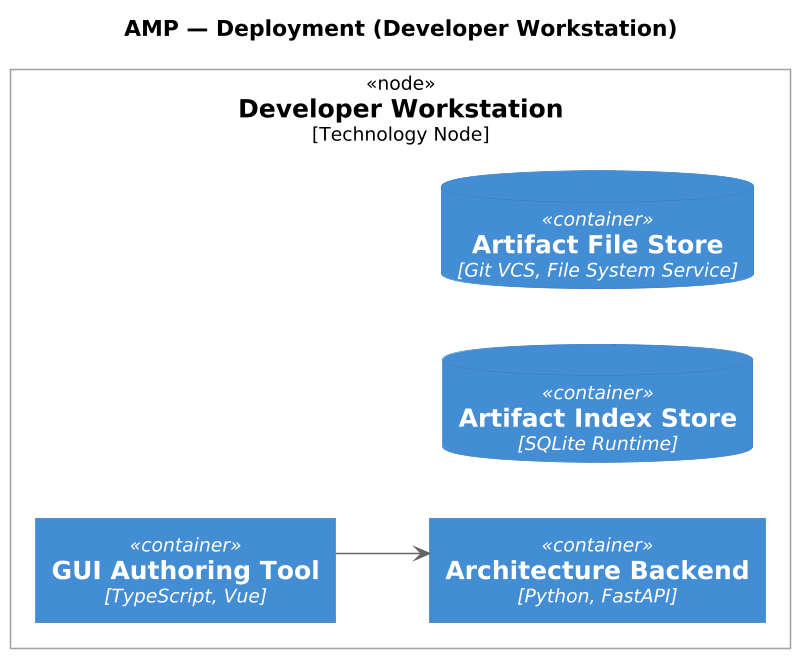

The diagram above was rendered by PlantUML. Its source (embedded in the PNG):
@startuml
skinparamlocked dpi 150
!include <C4/C4_Deployment>
left to right direction
skinparam shadowing false
skinparam linetype ortho
skinparam defaultTextAlignment center
skinparam wrapWidth 240
skinparam maxMessageSize 240

title AMP — Deployment (Developer Workstation)

Deployment_Node(NOD_4EFX7z, "Developer Workstation", "Technology Node") {
  Container(APP_lmO0mp, "GUI Authoring Tool", "TypeScript, Vue")
  Container(APP_OYEmP1, "Architecture Backend", "Python, FastAPI")
  ContainerDb(APP_R_K3YAQ, "Artifact Index Store", "SQLite Runtime")
  ContainerDb(APP_fvvCoDp, "Artifact File Store", "Git VCS, File System Service")
  APP_lmO0mp -[hidden]right- APP_OYEmP1
  APP_OYEmP1 -[hidden]right- APP_R_K3YAQ
  APP_R_K3YAQ -[hidden]right- APP_fvvCoDp

}

APP_lmO0mp --> APP_OYEmP1
@enduml